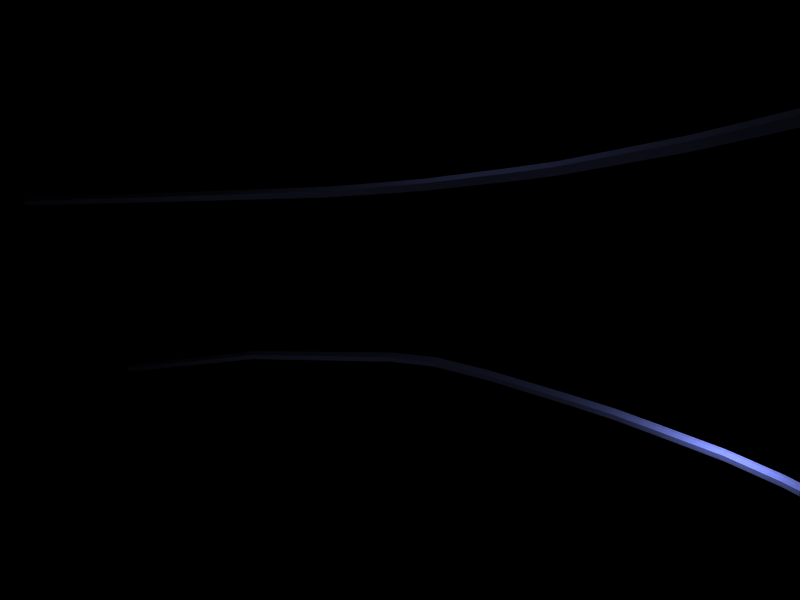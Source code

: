 # Source: logo.blend  (saved by Blender 2.49.2; exported with 4.5.12 LTS)
import bpy
from mathutils import Matrix  # noqa: F401  (used for matrix-valued properties, if any)

bpy.ops.wm.read_factory_settings(use_empty=True)
scene = bpy.context.scene
scene.name = 'Scene'

# ---- collections
col_collection_1 = bpy.data.collections.new('Collection 1'); scene.collection.children.link(col_collection_1)

# ---- materials (node trees are filled in below, after node groups)
mat_material_005 = bpy.data.materials.new('Material.005')
mat_material_005.alpha_threshold = 0.0
mat_material_005.diffuse_color = (0.3576, 0.3982, 0.6853, 1.0)
mat_material_005.specular_color = (0.4378, 0.4378, 0.4378)
mat_material_005.roughness = 0.5
mat_material_005.line_color = (0.0, 0.0, 0.0, 1.0)
mat_material = bpy.data.materials.new('Material')
mat_material.alpha_threshold = 0.0
mat_material.diffuse_color = (0.132, 0.7189, 0.1083, 1.0)
mat_material.specular_color = (0.6065, 0.8812, 0.6051)
mat_material.roughness = 0.5
mat_material.line_color = (0.0, 0.0, 0.0, 1.0)
mat_material_002 = bpy.data.materials.new('Material.002')
mat_material_002.alpha_threshold = 0.0
mat_material_002.diffuse_color = (0.1443, 0.7058, 0.06478, 1.0)
mat_material_002.specular_color = (0.554, 0.7189, 0.503)
mat_material_002.roughness = 0.5
mat_material_002.line_color = (0.0, 0.0, 0.0, 0.6)

# ---- material node trees

# ---- world
world_world = bpy.data.worlds.new('World'); scene.world = world_world
world_world.color = (0.0, 0.0, 0.0)
world_world.use_sun_shadow = False
world_world.sun_shadow_jitter_overblur = 0.0
world_world.cycles.sampling_method = 'MANUAL'
world_world.cycles.sample_map_resolution = 256

# ---- cameras
cam_camera = bpy.data.cameras.new('Camera')
cam_camera.passepartout_alpha = 0.2
cam_camera.clip_end = 100.0
cam_camera.lens = 35.0
cam_camera.ortho_scale = 7.314
cam_camera.show_passepartout = False
cam_camera.show_safe_areas = True
cam_camera.dof.focus_distance = 0.0
cam_camera.dof.aperture_fstop = 128.0

# ---- lights
light_spot_002 = bpy.data.lights.new('Spot.002', 'POINT')
light_spot_002.transmission_factor = 0.0
light_spot_002.cutoff_distance = 30.0
light_spot_002.energy = 200.0
light_spot_002.shadow_buffer_clip_start = 1.001
light_spot_002.shadow_soft_size = 1.0
light_spot_002.shadow_maximum_resolution = 0.006
light_spot_002.use_absolute_resolution = True
light_spot_002.cycles.use_multiple_importance_sampling = False
light_spot_001 = bpy.data.lights.new('Spot.001', 'POINT')
light_spot_001.transmission_factor = 0.0
light_spot_001.cutoff_distance = 30.0
light_spot_001.energy = 200.0
light_spot_001.shadow_buffer_clip_start = 1.001
light_spot_001.shadow_soft_size = 1.0
light_spot_001.shadow_maximum_resolution = 0.006
light_spot_001.use_absolute_resolution = True
light_spot_001.cycles.use_multiple_importance_sampling = False
light_spot = bpy.data.lights.new('Spot', 'POINT')
light_spot.transmission_factor = 0.0
light_spot.cutoff_distance = 30.0
light_spot.energy = 200.0
light_spot.shadow_buffer_clip_start = 1.001
light_spot.shadow_soft_size = 1.0
light_spot.shadow_maximum_resolution = 0.006
light_spot.use_absolute_resolution = True
light_spot.cycles.use_multiple_importance_sampling = False

# ---- meshes
me_cube_007 = bpy.data.meshes.new('Cube.007')
me_cube_007.from_pydata([(9.642, -2.025, 0.2795), (9.642, -2.152, 0.2795), (-9.642, -1.629, 0.3394), (-9.642, -1.502, 0.3394), (9.642, -2.025, 0.4072), (9.642, -2.152, 0.4072), (-9.642, -1.629, 0.4671), (-9.642, -1.502, 0.4671), (3.857, -0.8711, 1.075), (3.857, -0.7434, 1.075), (3.857, -0.8711, 1.203), (3.857, -0.7434, 1.203), (3.114, -0.7955, 1.133), (3.114, -0.6678, 1.133), (3.114, -0.7955, 1.261), (3.114, -0.6678, 1.261), (1.456, -0.6523, 1.259), (1.456, -0.5246, 1.259), (1.456, -0.6523, 1.386), (1.456, -0.5246, 1.386), (-0.7636, -0.6246, 1.295), (-0.7636, -0.4969, 1.295), (-0.7636, -0.6246, 1.423), (-0.7636, -0.4969, 1.423), (5.592, -1.138, 0.9321), (5.592, -1.011, 0.9318), (5.592, -1.138, 1.059), (5.592, -1.011, 1.059), (0.3018, -0.5994, 1.328), (0.3018, -0.4717, 1.328), (0.3018, -0.5994, 1.456), (0.3018, -0.4717, 1.456), (2.517, -0.7432, 1.179), (2.517, -0.6155, 1.179), (2.517, -0.7432, 1.307), (2.517, -0.6155, 1.307), (3.56, -0.8407, 1.098), (3.56, -0.713, 1.098), (3.56, -0.8407, 1.226), (3.56, -0.713, 1.226), (4.568, -0.9787, 1.019), (4.568, -0.851, 1.019), (4.568, -0.9787, 1.147), (4.568, -0.851, 1.147), (6.382, -1.307, 0.8426), (6.382, -1.18, 0.8414), (6.382, -1.308, 0.9689), (6.382, -1.181, 0.9689), (-4.715, -0.9638, 1.011), (-4.715, -0.8361, 1.011), (-4.715, -0.9638, 1.139), (-4.715, -0.8361, 1.139)], [], [(0, 4, 5, 1), (2, 6, 7, 3), (16, 28, 29, 17), (28, 20, 21, 29), (19, 31, 30, 18), (31, 23, 22, 30), (18, 30, 28, 16), (30, 22, 20, 28), (17, 29, 31, 19), (29, 21, 23, 31), (12, 32, 33, 13), (32, 16, 17, 33), (15, 35, 34, 14), (35, 19, 18, 34), (14, 34, 32, 12), (34, 18, 16, 32), (13, 33, 35, 15), (33, 17, 19, 35), (8, 36, 37, 9), (36, 12, 13, 37), (11, 39, 38, 10), (39, 15, 14, 38), (10, 38, 36, 8), (38, 14, 12, 36), (9, 37, 39, 11), (37, 13, 15, 39), (24, 40, 41, 25), (40, 8, 9, 41), (27, 43, 42, 26), (43, 11, 10, 42), (26, 42, 40, 24), (42, 10, 8, 40), (25, 41, 43, 27), (41, 9, 11, 43), (25, 45, 44, 24), (45, 0, 1, 44), (4, 47, 46, 5), (47, 27, 26, 46), (5, 46, 44, 1), (46, 26, 24, 44), (0, 45, 47, 4), (45, 25, 27, 47), (20, 48, 49, 21), (48, 2, 3, 49), (23, 51, 50, 22), (51, 7, 6, 50), (22, 50, 48, 20), (50, 6, 2, 48), (21, 49, 51, 23), (49, 3, 7, 51)])
me_cube_007.materials.append(mat_material_005)
me_cube_007.use_remesh_preserve_volume = False
me_cube_007.use_remesh_preserve_attributes = False
me_cube_007.use_mirror_vertex_groups = False
me_cube_007.update()
me_cube_004 = bpy.data.meshes.new('Cube.004')
me_cube_004.from_pydata([(9.642, -2.025, 0.2795), (9.642, -2.152, 0.2795), (-9.642, -1.629, 0.3394), (-9.642, -1.502, 0.3394), (9.642, -2.025, 0.4072), (9.642, -2.152, 0.4072), (-9.642, -1.629, 0.4671), (-9.642, -1.502, 0.4671), (3.857, -0.8711, 1.075), (3.857, -0.7434, 1.075), (3.857, -0.8711, 1.203), (3.857, -0.7434, 1.203), (3.114, -0.7955, 1.133), (3.114, -0.6678, 1.133), (3.114, -0.7955, 1.261), (3.114, -0.6678, 1.261), (1.456, -0.6523, 1.259), (1.456, -0.5246, 1.259), (1.456, -0.6523, 1.386), (1.456, -0.5246, 1.386), (-0.7636, -0.6246, 1.295), (-0.7636, -0.4969, 1.295), (-0.7636, -0.6246, 1.423), (-0.7636, -0.4969, 1.423), (5.592, -1.138, 0.9321), (5.592, -1.011, 0.9318), (5.592, -1.138, 1.059), (5.592, -1.011, 1.059), (0.3018, -0.5994, 1.328), (0.3018, -0.4717, 1.328), (0.3018, -0.5994, 1.456), (0.3018, -0.4717, 1.456), (2.517, -0.7432, 1.179), (2.517, -0.6155, 1.179), (2.517, -0.7432, 1.307), (2.517, -0.6155, 1.307), (3.56, -0.8407, 1.098), (3.56, -0.713, 1.098), (3.56, -0.8407, 1.226), (3.56, -0.713, 1.226), (4.568, -0.9787, 1.019), (4.568, -0.851, 1.019), (4.568, -0.9787, 1.147), (4.568, -0.851, 1.147), (6.382, -1.307, 0.8426), (6.382, -1.18, 0.8414), (6.382, -1.308, 0.9689), (6.382, -1.181, 0.9689), (-4.715, -0.9638, 1.011), (-4.715, -0.8361, 1.011), (-4.715, -0.9638, 1.139), (-4.715, -0.8361, 1.139)], [], [(0, 4, 5, 1), (2, 6, 7, 3), (16, 28, 29, 17), (28, 20, 21, 29), (19, 31, 30, 18), (31, 23, 22, 30), (18, 30, 28, 16), (30, 22, 20, 28), (17, 29, 31, 19), (29, 21, 23, 31), (12, 32, 33, 13), (32, 16, 17, 33), (15, 35, 34, 14), (35, 19, 18, 34), (14, 34, 32, 12), (34, 18, 16, 32), (13, 33, 35, 15), (33, 17, 19, 35), (8, 36, 37, 9), (36, 12, 13, 37), (11, 39, 38, 10), (39, 15, 14, 38), (10, 38, 36, 8), (38, 14, 12, 36), (9, 37, 39, 11), (37, 13, 15, 39), (24, 40, 41, 25), (40, 8, 9, 41), (27, 43, 42, 26), (43, 11, 10, 42), (26, 42, 40, 24), (42, 10, 8, 40), (25, 41, 43, 27), (41, 9, 11, 43), (25, 45, 44, 24), (45, 0, 1, 44), (4, 47, 46, 5), (47, 27, 26, 46), (5, 46, 44, 1), (46, 26, 24, 44), (0, 45, 47, 4), (45, 25, 27, 47), (20, 48, 49, 21), (48, 2, 3, 49), (23, 51, 50, 22), (51, 7, 6, 50), (22, 50, 48, 20), (50, 6, 2, 48), (21, 49, 51, 23), (49, 3, 7, 51)])
me_cube_004.materials.append(mat_material_005)
me_cube_004.use_remesh_preserve_volume = False
me_cube_004.use_remesh_preserve_attributes = False
me_cube_004.use_mirror_vertex_groups = False
me_cube_004.update()
me_cube_001 = bpy.data.meshes.new('Cube.001')
me_cube_001.from_pydata([(0.6036, 0.6171, -0.3166), (0.6036, -0.5706, -0.3166), (-0.5841, -0.5706, -0.3166), (-0.5841, 0.6171, -0.3166), (0.7788, 0.8139, 2.777), (0.5999, -1.06, 4.607), (-0.6806, -1.06, 4.607), (-0.5016, 0.8139, 2.777), (0.6036, 0.02325, -1.337), (0.009732, 0.6171, -1.337), (0.3398, 0.4997, 0.8347), (0.009732, -0.5706, -1.337), (0.3398, -0.07902, 1.147), (-0.5841, 0.02325, -1.337), (-0.1637, -0.07902, 1.194), (-0.1637, 0.4997, 0.8822), (0.7709, -0.04845, 3.171), (0.1386, 0.8139, 2.777), (-0.04035, -1.06, 4.607), (-0.5095, -0.04845, 3.171), (0.009732, 0.02325, -4.185), (0.1307, -0.04845, 3.171), (0.3398, 0.06302, 0.8347), (0.02638, -0.07902, 0.8755), (-0.1637, 0.06302, 0.8822), (0.02638, 0.4997, 0.5636), (0.758, 0.7598, 1.778), (0.6514, -0.7397, 3.77), (-0.5899, -0.7397, 3.77), (-0.4833, 0.7598, 1.778), (0.7513, -0.04845, 2.574), (0.03073, -0.7397, 3.77), (-0.49, -0.04845, 2.574), (0.1373, 0.7598, 1.778)], [], [(9, 0, 8, 20), (8, 1, 11, 20), (11, 2, 13, 20), (13, 3, 9, 20), (16, 4, 17, 21), (17, 7, 19, 21), (19, 6, 18, 21), (18, 5, 16, 21), (8, 0, 10, 22), (12, 1, 8, 22), (11, 1, 12, 23), (14, 2, 11, 23), (13, 2, 14, 24), (15, 3, 13, 24), (10, 0, 9, 25), (9, 3, 15, 25), (10, 26, 30, 22), (26, 4, 16, 30), (5, 27, 30, 16), (27, 12, 22, 30), (12, 27, 31, 23), (27, 5, 18, 31), (6, 28, 31, 18), (28, 14, 23, 31), (14, 28, 32, 24), (28, 6, 19, 32), (7, 29, 32, 19), (29, 15, 24, 32), (4, 26, 33, 17), (26, 10, 25, 33), (15, 29, 33, 25), (29, 7, 17, 33)])
me_cube_001.materials.append(mat_material)
me_cube_001.use_remesh_preserve_volume = False
me_cube_001.use_remesh_preserve_attributes = False
me_cube_001.use_mirror_vertex_groups = False
me_cube_001.update()
me_sphere_002 = bpy.data.meshes.new('Sphere.002')
me_sphere_002.from_pydata([(0.0, 0.0, -1.0), (0.7236, -0.5257, -0.4472), (-0.2764, -0.8506, -0.4472), (-0.8944, 0.0, -0.4472), (-0.2764, 0.8506, -0.4472), (0.7236, 0.5257, -0.4472), (0.2764, -0.8506, 0.4472), (-0.7236, -0.5257, 0.4472), (-0.7236, 0.5257, 0.4472), (0.2764, 0.8506, 0.4472), (0.8944, 0.0, 0.4472), (0.0, 0.0, 1.0), (0.4253, -0.309, -0.8507), (-0.1625, -0.5, -0.8507), (0.2629, -0.809, -0.5257), (0.4253, 0.309, -0.8507), (0.8506, 0.0, -0.5257), (-0.5257, 0.0, -0.8507), (-0.6882, -0.5, -0.5257), (-0.1625, 0.5, -0.8507), (-0.6882, 0.5, -0.5257), (0.2629, 0.809, -0.5257), (0.9511, 0.309, 0.0), (0.9511, -0.309, 0.0), (0.5878, -0.809, 0.0), (0.0, -1.0, 0.0), (-0.5878, -0.809, 0.0), (-0.9511, -0.309, 0.0), (-0.9511, 0.309, 0.0), (-0.5878, 0.809, 0.0), (0.0, 1.0, 0.0), (0.5878, 0.809, 0.0), (0.6882, -0.5, 0.5257), (-0.2629, -0.809, 0.5257), (-0.8506, 0.0, 0.5257), (-0.2629, 0.809, 0.5257), (0.6882, 0.5, 0.5257), (0.5257, 0.0, 0.8507), (0.1625, -0.5, 0.8507), (-0.4253, -0.309, 0.8507), (-0.4253, 0.309, 0.8507), (0.1625, 0.5, 0.8507)], [], [(14, 12, 1), (12, 14, 13), (2, 13, 14), (13, 0, 12), (16, 1, 12), (12, 15, 16), (5, 16, 15), (12, 0, 15), (18, 13, 2), (13, 18, 17), (3, 17, 18), (17, 0, 13), (20, 17, 3), (17, 20, 19), (4, 19, 20), (19, 0, 17), (21, 19, 4), (19, 21, 15), (5, 15, 21), (15, 0, 19), (23, 1, 16), (16, 22, 23), (10, 23, 22), (22, 16, 5), (25, 2, 14), (14, 24, 25), (6, 25, 24), (24, 14, 1), (27, 3, 18), (18, 26, 27), (7, 27, 26), (26, 18, 2), (29, 4, 20), (20, 28, 29), (8, 29, 28), (28, 20, 3), (31, 5, 21), (21, 30, 31), (9, 31, 30), (30, 21, 4), (32, 23, 10), (23, 32, 24), (6, 24, 32), (24, 1, 23), (33, 25, 6), (25, 33, 26), (7, 26, 33), (26, 2, 25), (34, 27, 7), (27, 34, 28), (8, 28, 34), (28, 3, 27), (35, 29, 8), (29, 35, 30), (9, 30, 35), (30, 4, 29), (36, 31, 9), (31, 36, 22), (10, 22, 36), (22, 5, 31), (38, 6, 32), (32, 37, 38), (11, 38, 37), (37, 32, 10), (39, 7, 33), (33, 38, 39), (11, 39, 38), (38, 33, 6), (40, 8, 34), (34, 39, 40), (11, 40, 39), (39, 34, 7), (41, 9, 35), (35, 40, 41), (11, 41, 40), (40, 35, 8), (37, 10, 36), (36, 41, 37), (11, 37, 41), (41, 36, 9)])
me_sphere_002.materials.append(mat_material_002)
me_sphere_002.use_remesh_preserve_volume = False
me_sphere_002.use_remesh_preserve_attributes = False
me_sphere_002.use_mirror_vertex_groups = False
me_sphere_002.update()
me_sphere_001 = bpy.data.meshes.new('Sphere.001')
me_sphere_001.from_pydata([(0.0, 0.0, -1.0), (0.7236, -0.5257, -0.4472), (-0.2764, -0.8506, -0.4472), (-0.8944, 0.0, -0.4472), (-0.2764, 0.8506, -0.4472), (0.7236, 0.5257, -0.4472), (0.2764, -0.8506, 0.4472), (-0.7236, -0.5257, 0.4472), (-0.7236, 0.5257, 0.4472), (0.2764, 0.8506, 0.4472), (0.8944, 0.0, 0.4472), (0.0, 0.0, 1.0), (0.4253, -0.309, -0.8507), (-0.1625, -0.5, -0.8507), (0.2629, -0.809, -0.5257), (0.4253, 0.309, -0.8507), (0.8506, 0.0, -0.5257), (-0.5257, 0.0, -0.8507), (-0.6882, -0.5, -0.5257), (-0.1625, 0.5, -0.8507), (-0.6882, 0.5, -0.5257), (0.2629, 0.809, -0.5257), (0.9511, 0.309, 0.0), (0.9511, -0.309, 0.0), (0.5878, -0.809, 0.0), (0.0, -1.0, 0.0), (-0.5878, -0.809, 0.0), (-0.9511, -0.309, 0.0), (-0.9511, 0.309, 0.0), (-0.5878, 0.809, 0.0), (0.0, 1.0, 0.0), (0.5878, 0.809, 0.0), (0.6882, -0.5, 0.5257), (-0.2629, -0.809, 0.5257), (-0.8506, 0.0, 0.5257), (-0.2629, 0.809, 0.5257), (0.6882, 0.5, 0.5257), (0.5257, 0.0, 0.8507), (0.1625, -0.5, 0.8507), (-0.4253, -0.309, 0.8507), (-0.4253, 0.309, 0.8507), (0.1625, 0.5, 0.8507)], [], [(14, 12, 1), (12, 14, 13), (2, 13, 14), (13, 0, 12), (16, 1, 12), (12, 15, 16), (5, 16, 15), (12, 0, 15), (18, 13, 2), (13, 18, 17), (3, 17, 18), (17, 0, 13), (20, 17, 3), (17, 20, 19), (4, 19, 20), (19, 0, 17), (21, 19, 4), (19, 21, 15), (5, 15, 21), (15, 0, 19), (23, 1, 16), (16, 22, 23), (10, 23, 22), (22, 16, 5), (25, 2, 14), (14, 24, 25), (6, 25, 24), (24, 14, 1), (27, 3, 18), (18, 26, 27), (7, 27, 26), (26, 18, 2), (29, 4, 20), (20, 28, 29), (8, 29, 28), (28, 20, 3), (31, 5, 21), (21, 30, 31), (9, 31, 30), (30, 21, 4), (32, 23, 10), (23, 32, 24), (6, 24, 32), (24, 1, 23), (33, 25, 6), (25, 33, 26), (7, 26, 33), (26, 2, 25), (34, 27, 7), (27, 34, 28), (8, 28, 34), (28, 3, 27), (35, 29, 8), (29, 35, 30), (9, 30, 35), (30, 4, 29), (36, 31, 9), (31, 36, 22), (10, 22, 36), (22, 5, 31), (38, 6, 32), (32, 37, 38), (11, 38, 37), (37, 32, 10), (39, 7, 33), (33, 38, 39), (11, 39, 38), (38, 33, 6), (40, 8, 34), (34, 39, 40), (11, 40, 39), (39, 34, 7), (41, 9, 35), (35, 40, 41), (11, 41, 40), (40, 35, 8), (37, 10, 36), (36, 41, 37), (11, 37, 41), (41, 36, 9)])
me_sphere_001.materials.append(mat_material_002)
me_sphere_001.use_remesh_preserve_volume = False
me_sphere_001.use_remesh_preserve_attributes = False
me_sphere_001.use_mirror_vertex_groups = False
me_sphere_001.update()
me_cube = bpy.data.meshes.new('Cube')
me_cube.from_pydata([(0.6036, 0.6171, -0.3166), (0.6036, -0.5706, -0.3166), (-0.5841, -0.5706, -0.3166), (-0.5841, 0.6171, -0.3166), (0.7788, 0.8139, 2.777), (0.5999, -1.06, 4.607), (-0.6806, -1.06, 4.607), (-0.5016, 0.8139, 2.777), (0.6036, 0.02325, -1.337), (0.009732, 0.6171, -1.337), (0.3398, 0.4997, 0.8347), (0.009732, -0.5706, -1.337), (0.3398, -0.07902, 1.147), (-0.5841, 0.02325, -1.337), (-0.1637, -0.07902, 1.194), (-0.1637, 0.4997, 0.8822), (0.7709, -0.04845, 3.171), (0.1386, 0.8139, 2.777), (-0.04035, -1.06, 4.607), (-0.5095, -0.04845, 3.171), (0.009732, 0.02325, -4.185), (0.1307, -0.04845, 3.171), (0.3398, 0.06302, 0.8347), (0.02638, -0.07902, 0.8755), (-0.1637, 0.06302, 0.8822), (0.02638, 0.4997, 0.5636), (0.758, 0.7598, 1.778), (0.6514, -0.7397, 3.77), (-0.5899, -0.7397, 3.77), (-0.4833, 0.7598, 1.778), (0.7513, -0.04845, 2.574), (0.03073, -0.7397, 3.77), (-0.49, -0.04845, 2.574), (0.1373, 0.7598, 1.778)], [], [(9, 0, 8, 20), (8, 1, 11, 20), (11, 2, 13, 20), (13, 3, 9, 20), (16, 4, 17, 21), (17, 7, 19, 21), (19, 6, 18, 21), (18, 5, 16, 21), (8, 0, 10, 22), (12, 1, 8, 22), (11, 1, 12, 23), (14, 2, 11, 23), (13, 2, 14, 24), (15, 3, 13, 24), (10, 0, 9, 25), (9, 3, 15, 25), (10, 26, 30, 22), (26, 4, 16, 30), (5, 27, 30, 16), (27, 12, 22, 30), (12, 27, 31, 23), (27, 5, 18, 31), (6, 28, 31, 18), (28, 14, 23, 31), (14, 28, 32, 24), (28, 6, 19, 32), (7, 29, 32, 19), (29, 15, 24, 32), (4, 26, 33, 17), (26, 10, 25, 33), (15, 29, 33, 25), (29, 7, 17, 33)])
me_cube.materials.append(mat_material)
me_cube.use_remesh_preserve_volume = False
me_cube.use_remesh_preserve_attributes = False
me_cube.use_mirror_vertex_groups = False
me_cube.update()

# ---- objects
ob_cube_002 = bpy.data.objects.new('Cube.002', me_cube_007)
ob_cube_004 = bpy.data.objects.new('Cube.004', me_cube_004)
ob_cube_001 = bpy.data.objects.new('Cube.001', me_cube_001)
ob_sphere = bpy.data.objects.new('Sphere', me_sphere_002)
ob_sphere_001 = bpy.data.objects.new('Sphere.001', me_sphere_001)
ob_lamp_002 = bpy.data.objects.new('Lamp.002', light_spot_002)
ob_lamp_001 = bpy.data.objects.new('Lamp.001', light_spot_001)
ob_cube = bpy.data.objects.new('Cube', me_cube)
ob_lamp = bpy.data.objects.new('Lamp', light_spot)
ob_camera = bpy.data.objects.new('Camera', cam_camera)

# ---- transforms, parenting, visibility, modifiers, constraints
ob_cube_002.location = (0.9521, 0.9074, -2.767)
ob_cube_002.rotation_euler = (0.1371, 0.02687, -0.04253)
ob_cube_002.lock_rotations_4d = False
ob_cube_002.empty_display_type = 'ARROWS'
ob_cube_002.lineart.crease_threshold = 0.0
ob_cube_004.location = (1.292, -1.481, 1.484)
ob_cube_004.rotation_euler = (-1.388, -0.03575, -0.08229)
ob_cube_004.lock_rotations_4d = False
ob_cube_004.empty_display_type = 'ARROWS'
ob_cube_004.lineart.crease_threshold = 0.0
ob_cube_001.location = (0.06747, -0.01184, 14.73)
ob_cube_001.lock_rotations_4d = False
ob_cube_001.empty_display_type = 'ARROWS'
ob_cube_001.color = (0.0, 0.0, 0.0, 1.0)
ob_cube_001.lineart.crease_threshold = 0.0
_m = ob_cube_001.modifiers.new('Subsurf', 'SUBSURF')
_m.uv_smooth = 'PRESERVE_CORNERS'
_m.quality = 2
_m.levels = 2
_m.show_only_control_edges = False
ob_sphere.location = (0.06585, 0.03786, 10.96)
ob_sphere.rotation_euler = (-0.6728, -0.2457, -0.1463)
ob_sphere.scale = (0.5418, 0.5418, 0.5418)
ob_sphere.lock_rotations_4d = False
ob_sphere.empty_display_type = 'ARROWS'
ob_sphere.lineart.crease_threshold = 0.0
ob_sphere_001.location = (3.066, 0.03786, 10.96)
ob_sphere_001.rotation_euler = (-0.6728, -0.2457, -0.1463)
ob_sphere_001.scale = (0.5418, 0.5418, 0.5418)
ob_sphere_001.lock_rotations_4d = False
ob_sphere_001.empty_display_type = 'ARROWS'
ob_sphere_001.lineart.crease_threshold = 0.0
ob_lamp_002.location = (-1.139, -6.188, -0.9477)
ob_lamp_002.rotation_euler = (0.6503, 0.05522, 1.866)
ob_lamp_002.lock_rotations_4d = False
ob_lamp_002.empty_display_type = 'ARROWS'
ob_lamp_002.color = (0.0, 0.0, 0.0, 0.0)
ob_lamp_002.lineart.crease_threshold = 0.0
ob_lamp_001.location = (6.641, -1.392, -0.9477)
ob_lamp_001.rotation_euler = (0.6503, 0.05522, 1.866)
ob_lamp_001.lock_rotations_4d = False
ob_lamp_001.empty_display_type = 'ARROWS'
ob_lamp_001.color = (0.0, 0.0, 0.0, 0.0)
ob_lamp_001.lineart.crease_threshold = 0.0
ob_cube.location = (3.067, -0.01184, 14.73)
ob_cube.lock_rotations_4d = False
ob_cube.empty_display_type = 'ARROWS'
ob_cube.color = (0.0, 0.0, 0.0, 1.0)
ob_cube.lineart.crease_threshold = 0.0
_m = ob_cube.modifiers.new('Subsurf', 'SUBSURF')
_m.uv_smooth = 'PRESERVE_CORNERS'
_m.quality = 2
_m.levels = 2
_m.show_only_control_edges = False
ob_lamp.location = (4.076, 1.005, 5.904)
ob_lamp.rotation_euler = (0.6503, 0.05522, 1.866)
ob_lamp.lock_rotations_4d = False
ob_lamp.empty_display_type = 'ARROWS'
ob_lamp.color = (0.0, 0.0, 0.0, 0.0)
ob_lamp.lineart.crease_threshold = 0.0
ob_camera.location = (9.584, -8.956, 6.128)
ob_camera.rotation_euler = (1.083, 0.3199, 0.5912)
ob_camera.lock_rotations_4d = False
ob_camera.empty_display_type = 'ARROWS'
ob_camera.color = (0.0, 0.0, 0.0, 0.0)
ob_camera.display_type = 'WIRE'
ob_camera.lineart.crease_threshold = 0.0

# ---- collection membership
col_collection_1.objects.link(ob_cube_002)
col_collection_1.objects.link(ob_cube_004)
col_collection_1.objects.link(ob_cube_001)
col_collection_1.objects.link(ob_sphere)
col_collection_1.objects.link(ob_sphere_001)
col_collection_1.objects.link(ob_lamp_002)
col_collection_1.objects.link(ob_lamp_001)
col_collection_1.objects.link(ob_cube)
col_collection_1.objects.link(ob_lamp)
col_collection_1.objects.link(ob_camera)

# ---- scene / render settings (as saved in the file)
scene.camera = ob_camera
scene.frame_start = 1; scene.frame_end = 20; scene.frame_set(6)
scene.render.engine = 'BLENDER_EEVEE_NEXT'
scene.render.image_settings.file_format = 'JPEG'
scene.render.image_settings.color_mode = 'RGB'
scene.render.image_settings.compression = 90
scene.render.resolution_x = 800
scene.render.resolution_y = 600
scene.render.pixel_aspect_x = 100.0
scene.render.pixel_aspect_y = 100.0
scene.render.fps = 25
scene.render.dither_intensity = 0.0
scene.render.use_compositing = False
scene.render.use_sequencer = False
scene.render.bake_margin = 2
scene.render.bake_bias = 0.0
scene.render.use_stamp_time = False
scene.render.use_stamp_date = False
scene.render.use_stamp_frame = False
scene.render.use_stamp_camera = False
scene.render.use_stamp_scene = False
scene.render.use_stamp_filename = False
scene.render.use_stamp_render_time = False
scene.render.stamp_font_size = 0
scene.cycles.use_denoising = False
scene.cycles.samples = 10
scene.cycles.sampling_pattern = 'TABULATED_SOBOL'
scene.cycles.light_sampling_threshold = 0.0
scene.cycles.use_adaptive_sampling = False
scene.cycles.use_light_tree = False
scene.cycles.blur_glossy = 0.0
scene.cycles.volume_bounces = 1
scene.cycles.pixel_filter_type = 'GAUSSIAN'
scene.cycles.sample_clamp_indirect = 0.0
scene.view_settings.view_transform = 'Raw'
bpy.context.view_layer.update()
